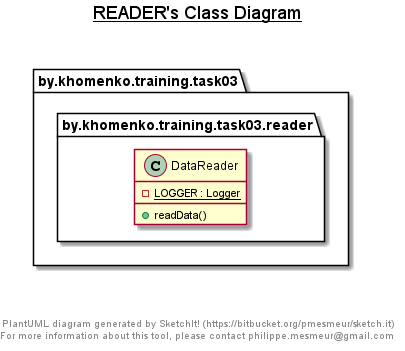

The diagram above was rendered by PlantUML. Its source (embedded in the PNG):
@startuml

title __READER's Class Diagram__\n

  package by.khomenko.training.task03 {
    package by.khomenko.training.task03.reader {
      class DataReader {
          {static} - LOGGER : Logger
          + readData()
      }
    }
  }
  



right footer


PlantUML diagram generated by SketchIt! (https://bitbucket.org/pmesmeur/sketch.it)
For more information about this tool, please contact philippe.mesmeur@gmail.com
endfooter

@enduml